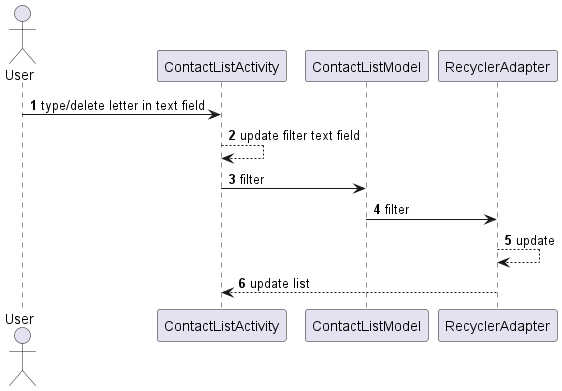

The diagram above was rendered by PlantUML. Its source (embedded in the PNG):
@startuml
'https://plantuml.com/sequence-diagram

autonumber

actor User
participant ContactListActivity
participant ContactListModel
participant RecyclerAdapter

User -> ContactListActivity : type/delete letter in text field
ContactListActivity --> ContactListActivity : update filter text field
ContactListActivity -> ContactListModel : filter
ContactListModel -> RecyclerAdapter : filter
RecyclerAdapter --> RecyclerAdapter : update
RecyclerAdapter --> ContactListActivity : update list

@enduml